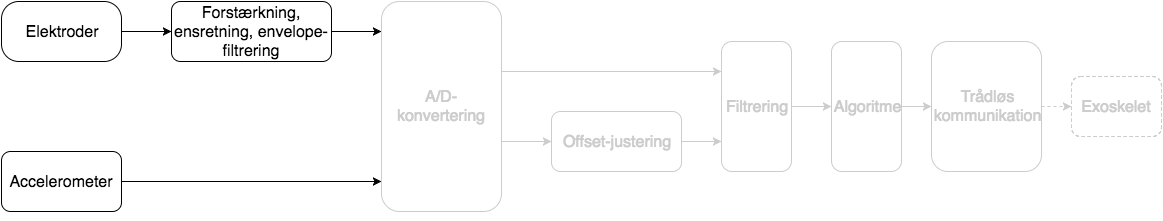

The diagram above was exported from draw.io. Its source (the exported page's mxGraphModel, read from the mxfile embedded in the PNG):
<mxGraphModel dx="787" dy="523" grid="1" gridSize="10" guides="1" tooltips="1" connect="1" arrows="1" fold="1" page="1" pageScale="1" pageWidth="200" pageHeight="60" background="#ffffff" math="0" shadow="0">
  <root>
    <mxCell id="0" />
    <mxCell id="1" parent="0" />
    <mxCell id="4f42a351ae3f3748-1" style="edgeStyle=orthogonalEdgeStyle;rounded=0;html=1;exitX=1;exitY=0.5;jettySize=auto;orthogonalLoop=1;strokeColor=#CCCCCC;" edge="1" parent="1" source="556e3aad7766e76-17" target="2da03adbaa6b091a-7">
      <mxGeometry relative="1" as="geometry">
        <Array as="points">
          <mxPoint x="730" y="190" />
          <mxPoint x="730" y="190" />
        </Array>
      </mxGeometry>
    </mxCell>
    <mxCell id="556e3aad7766e76-17" value="&lt;font style=&quot;font-size: 16px&quot; color=&quot;#cccccc&quot;&gt;Offset-justering&lt;/font&gt;" style="rounded=1;whiteSpace=wrap;html=1;strokeColor=#CCCCCC;" vertex="1" parent="1">
      <mxGeometry x="570" y="160" width="130" height="60" as="geometry" />
    </mxCell>
    <mxCell id="4f42a351ae3f3748-11" style="edgeStyle=orthogonalEdgeStyle;rounded=0;html=1;exitX=1;exitY=0.5;jettySize=auto;orthogonalLoop=1;strokeColor=#CCCCCC;" edge="1" parent="1" source="556e3aad7766e76-10">
      <mxGeometry relative="1" as="geometry">
        <Array as="points">
          <mxPoint x="520" y="120" />
        </Array>
        <mxPoint x="740" y="120" as="targetPoint" />
      </mxGeometry>
    </mxCell>
    <mxCell id="4f42a351ae3f3748-14" style="edgeStyle=orthogonalEdgeStyle;rounded=0;html=1;exitX=1;exitY=0.5;entryX=0;entryY=0.5;jettySize=auto;orthogonalLoop=1;strokeColor=#CCCCCC;" edge="1" parent="1" source="556e3aad7766e76-10" target="556e3aad7766e76-17">
      <mxGeometry relative="1" as="geometry">
        <Array as="points">
          <mxPoint x="520" y="190" />
        </Array>
      </mxGeometry>
    </mxCell>
    <mxCell id="556e3aad7766e76-10" value="&lt;font style=&quot;font-size: 16px&quot; color=&quot;#cccccc&quot;&gt;A/D-konvertering&lt;/font&gt;" style="rounded=1;whiteSpace=wrap;html=1;shadow=0;strokeColor=#CCCCCC;" vertex="1" parent="1">
      <mxGeometry x="400" y="50" width="120" height="210" as="geometry" />
    </mxCell>
    <mxCell id="556e3aad7766e76-1" value="&lt;font style=&quot;font-size: 16px&quot;&gt;Elektroder&lt;/font&gt;" style="rounded=1;whiteSpace=wrap;html=1;arcSize=29;strokeColor=#000000;" vertex="1" parent="1">
      <mxGeometry x="20" y="50" width="120" height="60" as="geometry" />
    </mxCell>
    <mxCell id="556e3aad7766e76-2" value="&lt;font style=&quot;font-size: 16px&quot;&gt;Accelerometer&lt;/font&gt;" style="rounded=1;whiteSpace=wrap;html=1;strokeColor=#000000;" vertex="1" parent="1">
      <mxGeometry x="20" y="200" width="120" height="60" as="geometry" />
    </mxCell>
    <mxCell id="556e3aad7766e76-3" value="&lt;div&gt;&lt;font style=&quot;font-size: 16px&quot;&gt;Forstærkning, ensretning, envelope-filtrering&lt;/font&gt;&lt;/div&gt;" style="rounded=1;whiteSpace=wrap;html=1;strokeColor=#000000;" vertex="1" parent="1">
      <mxGeometry x="190" y="50" width="160" height="60" as="geometry" />
    </mxCell>
    <mxCell id="556e3aad7766e76-4" value="" style="endArrow=classic;html=1;entryX=0;entryY=0.5;exitX=1;exitY=0.5;strokeColor=#000000;" edge="1" parent="1" source="556e3aad7766e76-1" target="556e3aad7766e76-3">
      <mxGeometry width="50" height="50" relative="1" as="geometry">
        <mxPoint x="20" y="100" as="sourcePoint" />
        <mxPoint x="70" y="50" as="targetPoint" />
      </mxGeometry>
    </mxCell>
    <mxCell id="556e3aad7766e76-7" style="edgeStyle=orthogonalEdgeStyle;rounded=0;html=1;exitX=1;exitY=0.5;jettySize=auto;orthogonalLoop=1;strokeColor=#000000;" edge="1" parent="1" source="556e3aad7766e76-3">
      <mxGeometry relative="1" as="geometry">
        <mxPoint x="400" y="80" as="targetPoint" />
      </mxGeometry>
    </mxCell>
    <mxCell id="556e3aad7766e76-13" style="edgeStyle=orthogonalEdgeStyle;rounded=0;html=1;exitX=1;exitY=0.5;entryX=0;entryY=0.857;entryPerimeter=0;jettySize=auto;orthogonalLoop=1;strokeColor=#000000;" edge="1" parent="1" source="556e3aad7766e76-2" target="556e3aad7766e76-10">
      <mxGeometry relative="1" as="geometry" />
    </mxCell>
    <mxCell id="556e3aad7766e76-21" style="edgeStyle=orthogonalEdgeStyle;rounded=0;html=1;exitX=0;exitY=0.5;entryX=0;entryY=0.5;jettySize=auto;orthogonalLoop=1;" edge="1" parent="1" source="556e3aad7766e76-17" target="556e3aad7766e76-17">
      <mxGeometry relative="1" as="geometry" />
    </mxCell>
    <mxCell id="2da03adbaa6b091a-3" style="edgeStyle=orthogonalEdgeStyle;rounded=0;html=1;exitX=0.5;exitY=1;startSize=6;jettySize=auto;orthogonalLoop=1;" edge="1" parent="1">
      <mxGeometry relative="1" as="geometry">
        <mxPoint x="775" y="260" as="sourcePoint" />
        <mxPoint x="775" y="260" as="targetPoint" />
        <Array as="points" />
      </mxGeometry>
    </mxCell>
    <mxCell id="21ed27338315e72a-1" value="" style="edgeStyle=orthogonalEdgeStyle;rounded=0;html=1;jettySize=auto;orthogonalLoop=1;strokeColor=#CCCCCC;" edge="1" parent="1" source="2da03adbaa6b091a-7" target="2da03adbaa6b091a-8">
      <mxGeometry relative="1" as="geometry" />
    </mxCell>
    <mxCell id="2da03adbaa6b091a-7" value="&lt;span&gt;&lt;font style=&quot;font-size: 16px&quot; color=&quot;#cccccc&quot;&gt;Filtrering&lt;/font&gt;&lt;/span&gt;" style="rounded=1;whiteSpace=wrap;html=1;strokeColor=#CCCCCC;" vertex="1" parent="1">
      <mxGeometry x="740" y="90" width="70" height="130" as="geometry" />
    </mxCell>
    <mxCell id="2da03adbaa6b091a-8" value="&lt;span&gt;&lt;font style=&quot;font-size: 16px&quot; color=&quot;#cccccc&quot;&gt;Algoritme&lt;/font&gt;&lt;/span&gt;" style="rounded=1;whiteSpace=wrap;html=1;strokeColor=#CCCCCC;" vertex="1" parent="1">
      <mxGeometry x="850" y="90" width="70" height="130" as="geometry" />
    </mxCell>
    <mxCell id="2da03adbaa6b091a-10" value="&lt;font color=&quot;#cccccc&quot; style=&quot;font-size: 16px&quot;&gt;Exoskelet&lt;/font&gt;" style="rounded=1;whiteSpace=wrap;html=1;strokeColor=#CCCCCC;dashed=1;" vertex="1" parent="1">
      <mxGeometry x="1090" y="125" width="90" height="60" as="geometry" />
    </mxCell>
    <mxCell id="4f42a351ae3f3748-6" value="&lt;font style=&quot;font-size: 16px&quot; color=&quot;#cccccc&quot;&gt;Trådløs&lt;/font&gt;&lt;div&gt;&lt;font style=&quot;font-size: 16px&quot; color=&quot;#cccccc&quot;&gt;kommunikation&lt;/font&gt;&lt;/div&gt;" style="rounded=1;whiteSpace=wrap;html=1;strokeColor=#CCCCCC;" vertex="1" parent="1">
      <mxGeometry x="950" y="90" width="110" height="130" as="geometry" />
    </mxCell>
    <mxCell id="557ef7d2f87c1d6e-2" style="edgeStyle=orthogonalEdgeStyle;rounded=0;html=1;exitX=1;exitY=0.5;entryX=0;entryY=0.5;startSize=6;jettySize=auto;orthogonalLoop=1;strokeColor=#CCCCCC;fontColor=#CCCCCC;" edge="1" parent="1" source="2da03adbaa6b091a-8" target="4f42a351ae3f3748-6">
      <mxGeometry relative="1" as="geometry" />
    </mxCell>
    <mxCell id="557ef7d2f87c1d6e-3" style="edgeStyle=orthogonalEdgeStyle;rounded=0;html=1;exitX=1;exitY=0.5;entryX=0;entryY=0.5;startSize=6;jettySize=auto;orthogonalLoop=1;strokeColor=#CCC;fontColor=#CCCCCC;dashed=1;" edge="1" parent="1" source="4f42a351ae3f3748-6" target="2da03adbaa6b091a-10">
      <mxGeometry relative="1" as="geometry" />
    </mxCell>
  </root>
</mxGraphModel>